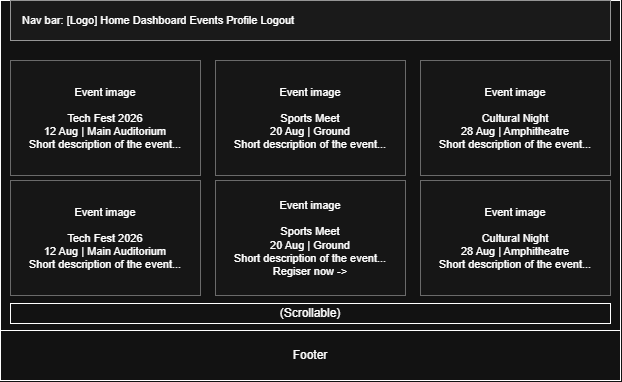

The diagram above was exported from draw.io. Its source (the exported page's mxGraphModel, read from the mxfile embedded in the PNG):
<mxGraphModel dx="1030" dy="562" grid="1" gridSize="10" guides="1" tooltips="1" connect="1" arrows="1" fold="1" page="1" pageScale="1" pageWidth="680" pageHeight="440" math="0" shadow="0">
  <root>
    <mxCell id="0" />
    <mxCell id="1" parent="0" />
    <mxCell id="3wL4XC5PgajnAWUF2Hmh-1" parent="1" style="rounded=0;whiteSpace=wrap;html=1;" value="" vertex="1">
      <mxGeometry height="380" width="620" x="30" y="40" as="geometry" />
    </mxCell>
    <mxCell id="nav" parent="1" style="fillColor=#f5f5f5;strokeColor=#666666;fontSize=11;align=left;spacingLeft=10;whiteSpace=wrap;" value="Nav bar:  [Logo]     Home   Dashboard   Events   Profile   Logout" vertex="1">
      <mxGeometry height="40" width="600" x="40" y="40" as="geometry" />
    </mxCell>
    <mxCell id="e1" parent="1" style="fillColor=#fafafa;strokeColor=#999999;fontSize=11;align=center;verticalAlign=middle;whiteSpace=wrap;" value="Event image&#10;&#10;Tech Fest 2026&#10;12 Aug | Main Auditorium&#10;Short description of the event..." vertex="1">
      <mxGeometry height="115" width="190" x="40" y="100" as="geometry" />
    </mxCell>
    <mxCell id="e2" parent="1" style="fillColor=#fafafa;strokeColor=#999999;fontSize=11;align=center;verticalAlign=middle;whiteSpace=wrap;" value="Event image&#10;&#10;Sports Meet&#10;20 Aug | Ground&#10;Short description of the event..." vertex="1">
      <mxGeometry height="115" width="190" x="245" y="100" as="geometry" />
    </mxCell>
    <mxCell id="e3" parent="1" style="fillColor=#fafafa;strokeColor=#999999;fontSize=11;align=center;verticalAlign=middle;whiteSpace=wrap;" value="Event image&#10;&#10;Cultural Night&#10;28 Aug | Amphitheatre&#10;Short description of the event..." vertex="1">
      <mxGeometry height="115" width="190" x="450" y="100" as="geometry" />
    </mxCell>
    <mxCell id="3wL4XC5PgajnAWUF2Hmh-2" parent="1" style="fillColor=#fafafa;strokeColor=#999999;fontSize=11;align=center;verticalAlign=middle;whiteSpace=wrap;" value="Event image&#10;&#10;Tech Fest 2026&#10;12 Aug | Main Auditorium&#10;Short description of the event..." vertex="1">
      <mxGeometry height="115" width="190" x="40" y="220" as="geometry" />
    </mxCell>
    <mxCell id="3wL4XC5PgajnAWUF2Hmh-3" parent="1" style="fillColor=#fafafa;strokeColor=#999999;fontSize=11;align=center;verticalAlign=middle;whiteSpace=wrap;" value="Event image&#10;&#10;Sports Meet&#10;20 Aug | Ground&#10;Short description of the event...&#10;Regiser now -&gt;" vertex="1">
      <mxGeometry height="115" width="190" x="245" y="220" as="geometry" />
    </mxCell>
    <mxCell id="3wL4XC5PgajnAWUF2Hmh-4" parent="1" style="fillColor=#fafafa;strokeColor=#999999;fontSize=11;align=center;verticalAlign=middle;whiteSpace=wrap;" value="Event image&#10;&#10;Cultural Night&#10;28 Aug | Amphitheatre&#10;Short description of the event..." vertex="1">
      <mxGeometry height="115" width="190" x="450" y="220" as="geometry" />
    </mxCell>
    <mxCell id="3wL4XC5PgajnAWUF2Hmh-7" parent="1" style="rounded=0;whiteSpace=wrap;html=1;" value="Footer" vertex="1">
      <mxGeometry height="50" width="620" x="30" y="370" as="geometry" />
    </mxCell>
    <mxCell id="3wL4XC5PgajnAWUF2Hmh-8" parent="1" style="rounded=0;whiteSpace=wrap;html=1;" value="(Scrollable)" vertex="1">
      <mxGeometry height="20" width="600" x="40" y="343" as="geometry" />
    </mxCell>
  </root>
</mxGraphModel>